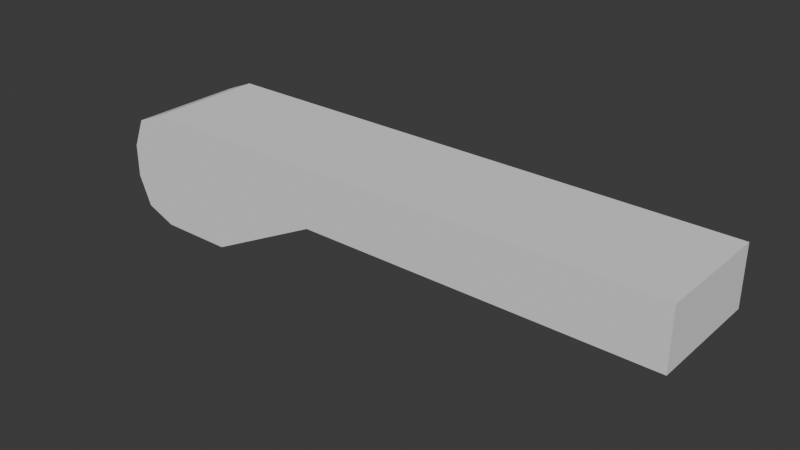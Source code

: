 # Source: Lever.blend  (saved by Blender 4.1.24; exported with 4.5.12 LTS)
import bpy
from mathutils import Matrix  # noqa: F401  (used for matrix-valued properties, if any)

bpy.ops.wm.read_factory_settings(use_empty=True)
scene = bpy.context.scene
scene.name = 'Scene'

# ---- collections
col_collection = bpy.data.collections.new('Collection'); scene.collection.children.link(col_collection)

# ---- world
world_world = bpy.data.worlds.new('World'); scene.world = world_world
world_world.use_nodes = True; world_world.node_tree.nodes.clear()
_N = world_world.node_tree.nodes; _L = world_world.node_tree.links
n0 = _N.new('ShaderNodeOutputWorld'); n0.name = 'World Output'; n0.location = (300, 300)
n1 = _N.new('ShaderNodeBackground'); n1.name = 'Background'; n1.location = (10, 300)
n1.inputs[0].default_value = (0.05088, 0.05088, 0.05088, 1.0)
_L.new(n1.outputs[0], n0.inputs[0])
n0.is_active_output = True
world_world.color = (0.05088, 0.05088, 0.05088)
world_world.use_sun_shadow = False
world_world.sun_shadow_jitter_overblur = 0.0

# ---- meshes
me_cube_001 = bpy.data.meshes.new('Cube.001')
me_cube_001.from_pydata([(1.0, -1.0, -1.0), (1.0, -1.0, 1.0), (1.0, 1.0, -1.0), (1.0, 1.0, 1.0), (3.0, 1.0, 1.0), (3.0, 1.0, 0.0), (3.0, -1.0, 0.0), (3.0, -1.0, 1.0), (9.0, 1.0, 1.0), (9.0, 1.0, 0.0), (9.0, -1.0, 0.0), (9.0, -1.0, 1.0), (-1.0, -1.0, -0.28), (-0.28, -1.0, -1.0), (-0.7891, -1.0, -0.7891), (-0.28, -1.0, 1.0), (-1.0, -1.0, 0.28), (-0.7891, -1.0, 0.7891), (-0.28, 1.0, -1.0), (-1.0, 1.0, -0.28), (-0.7891, 1.0, -0.7891), (-1.0, 1.0, 0.28), (-0.28, 1.0, 1.0), (-0.7891, 1.0, 0.7891)], [], [(0, 1, 15, 17, 16, 12, 14, 13), (0, 2, 5, 6), (3, 22, 15, 1), (12, 16, 21, 19), (18, 20, 19, 21, 23, 22, 3, 2), (4, 7, 11, 8), (3, 1, 7, 4), (2, 3, 4, 5), (1, 0, 6, 7), (9, 8, 11, 10), (5, 4, 8, 9), (7, 6, 10, 11), (6, 5, 9, 10), (18, 13, 14, 20), (20, 14, 12, 19), (15, 22, 23, 17), (17, 23, 21, 16), (18, 2, 0, 13)])
_uv = me_cube_001.uv_layers.new(name='UVMap')
_uv.uv.foreach_set('vector', [0.375, 0.75, 0.625, 0.75, 0.625, 0.91, 0.5986, 0.9736, 0.535, 1.0, 0.465, 1.0, 0.4014, 0.9736, 0.375, 0.91, 0.375, 0.75, 0.375, 0.5, 0.375, 0.5, 0.375, 0.75, 0.625, 0.5, 0.785, 0.5, 0.785, 0.75, 0.625, 0.75, 0.465, 0.0, 0.535, 0.0, 0.535, 0.25, 0.465, 0.25, 0.375, 0.34, 0.4014, 0.2764, 0.465, 0.25, 0.535, 0.25, 0.5986, 0.2764, 0.625, 0.34, 0.625, 0.5, 0.375, 0.5, 0.625, 0.5, 0.625, 0.75, 0.625, 0.75, 0.625, 0.5, 0.625, 0.5, 0.625, 0.75, 0.625, 0.75, 0.625, 0.5, 0.375, 0.5, 0.625, 0.5, 0.625, 0.5, 0.375, 0.5, 0.625, 0.75, 0.375, 0.75, 0.375, 0.75, 0.625, 0.75, 0.375, 0.5, 0.625, 0.5, 0.625, 0.75, 0.375, 0.75, 0.375, 0.5, 0.625, 0.5, 0.625, 0.5, 0.375, 0.5, 0.625, 0.75, 0.375, 0.75, 0.375, 0.75, 0.625, 0.75, 0.375, 0.75, 0.375, 0.5, 0.375, 0.5, 0.375, 0.75, 0.215, 0.5, 0.215, 0.75, 0.125, 0.75, 0.125, 0.5, 0.375, 0.25, 0.375, 0.0, 0.465, 0.0, 0.465, 0.25, 0.785, 0.75, 0.785, 0.5, 0.875, 0.5, 0.875, 0.75, 0.625, 0.0, 0.625, 0.25, 0.535, 0.25, 0.535, 0.0, 0.215, 0.5, 0.375, 0.5, 0.375, 0.75, 0.215, 0.75])
me_cube_001.update()

# ---- objects
ob_cube = bpy.data.objects.new('Cube', me_cube_001)

# ---- transforms, parenting, visibility, modifiers, constraints
ob_cube.location = (0.0, 0.0, 0.0)

# ---- collection membership
col_collection.objects.link(ob_cube)

# ---- scene / render settings (as saved in the file)
scene.frame_start = 1; scene.frame_end = 250; scene.frame_set(1)
scene.render.engine = 'BLENDER_EEVEE_NEXT'
scene.cycles.sampling_pattern = 'TABULATED_SOBOL'
scene.eevee.ray_tracing_options.trace_max_roughness = 0.0
bpy.context.view_layer.update()

# ---- added for rendering (the .blend has no active camera and no usable light): camera, sun
cam_auto = bpy.data.cameras.new('AutoCamera')
cam_auto.lens = 50.0
cam_auto.sensor_width = 36.0
cam_auto.clip_end = 1000.0
ob_auto_camera = bpy.data.objects.new('AutoCamera', cam_auto)
scene.collection.objects.link(ob_auto_camera)
ob_auto_camera.location = (13.6152, -11.5383, 7.69217)
ob_auto_camera.rotation_euler = (1.09748, -7.21219e-08, 0.694738)
scene.camera = ob_auto_camera
light_auto_sun = bpy.data.lights.new('AutoSun', 'SUN')
light_auto_sun.energy = 3.0
light_auto_sun.angle = 0.0523599
ob_auto_sun = bpy.data.objects.new('AutoSun', light_auto_sun)
scene.collection.objects.link(ob_auto_sun)
ob_auto_sun.rotation_euler = (0.872665, 0.174533, 0.523599)
bpy.context.view_layer.update()
